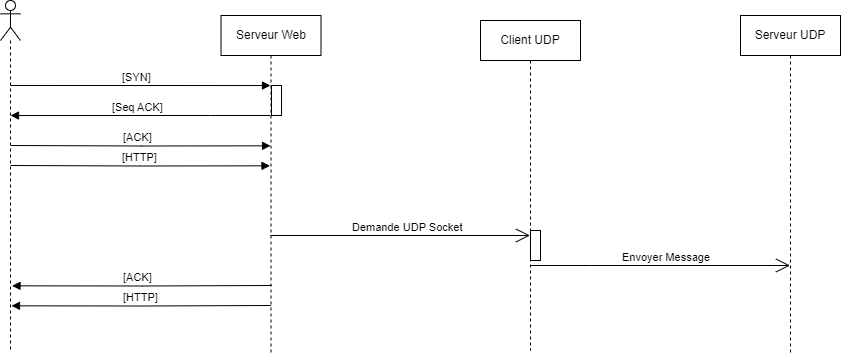

The diagram above was exported from draw.io. Its source (the exported page's mxGraphModel, read from the mxfile embedded in the PNG):
<mxGraphModel dx="956" dy="547" grid="1" gridSize="10" guides="1" tooltips="1" connect="1" arrows="1" fold="1" page="1" pageScale="1" pageWidth="500" pageHeight="300" math="0" shadow="0">
  <root>
    <mxCell id="0" />
    <mxCell id="1" parent="0" />
    <mxCell id="QaRLXiGyeRZp1iQP1lEA-5" value="" style="shape=umlLifeline;perimeter=lifelinePerimeter;whiteSpace=wrap;html=1;container=1;dropTarget=0;collapsible=0;recursiveResize=0;outlineConnect=0;portConstraint=eastwest;newEdgeStyle={&quot;curved&quot;:0,&quot;rounded&quot;:0};participant=umlActor;" vertex="1" parent="1">
      <mxGeometry x="70" y="125" width="20" height="350" as="geometry" />
    </mxCell>
    <mxCell id="QaRLXiGyeRZp1iQP1lEA-7" value="Serveur Web" style="shape=umlLifeline;perimeter=lifelinePerimeter;whiteSpace=wrap;html=1;container=1;dropTarget=0;collapsible=0;recursiveResize=0;outlineConnect=0;portConstraint=eastwest;newEdgeStyle={&quot;curved&quot;:0,&quot;rounded&quot;:0};" vertex="1" parent="1">
      <mxGeometry x="290.5" y="140" width="100" height="340" as="geometry" />
    </mxCell>
    <mxCell id="QaRLXiGyeRZp1iQP1lEA-18" value="" style="html=1;points=[[0,0,0,0,5],[0,1,0,0,-5],[1,0,0,0,5],[1,1,0,0,-5]];perimeter=orthogonalPerimeter;outlineConnect=0;targetShapes=umlLifeline;portConstraint=eastwest;newEdgeStyle={&quot;curved&quot;:0,&quot;rounded&quot;:0};" vertex="1" parent="QaRLXiGyeRZp1iQP1lEA-7">
      <mxGeometry x="50.5" y="70" width="10" height="30" as="geometry" />
    </mxCell>
    <mxCell id="QaRLXiGyeRZp1iQP1lEA-8" value="Client UDP" style="shape=umlLifeline;perimeter=lifelinePerimeter;whiteSpace=wrap;html=1;container=1;dropTarget=0;collapsible=0;recursiveResize=0;outlineConnect=0;portConstraint=eastwest;newEdgeStyle={&quot;curved&quot;:0,&quot;rounded&quot;:0};" vertex="1" parent="1">
      <mxGeometry x="550" y="145" width="100" height="330" as="geometry" />
    </mxCell>
    <mxCell id="QaRLXiGyeRZp1iQP1lEA-59" value="" style="html=1;points=[[0,0,0,0,5],[0,1,0,0,-5],[1,0,0,0,5],[1,1,0,0,-5]];perimeter=orthogonalPerimeter;outlineConnect=0;targetShapes=umlLifeline;portConstraint=eastwest;newEdgeStyle={&quot;curved&quot;:0,&quot;rounded&quot;:0};" vertex="1" parent="QaRLXiGyeRZp1iQP1lEA-8">
      <mxGeometry x="50" y="210" width="10" height="30" as="geometry" />
    </mxCell>
    <mxCell id="QaRLXiGyeRZp1iQP1lEA-9" value="Serveur UDP" style="shape=umlLifeline;perimeter=lifelinePerimeter;whiteSpace=wrap;html=1;container=1;dropTarget=0;collapsible=0;recursiveResize=0;outlineConnect=0;portConstraint=eastwest;newEdgeStyle={&quot;curved&quot;:0,&quot;rounded&quot;:0};" vertex="1" parent="1">
      <mxGeometry x="810" y="140" width="100" height="340" as="geometry" />
    </mxCell>
    <mxCell id="QaRLXiGyeRZp1iQP1lEA-20" value="" style="endArrow=block;endFill=1;html=1;edgeStyle=orthogonalEdgeStyle;align=left;verticalAlign=top;rounded=0;" edge="1" parent="1">
      <mxGeometry x="-1" relative="1" as="geometry">
        <mxPoint x="80" y="210" as="sourcePoint" />
        <mxPoint x="340" y="210.02857142857135" as="targetPoint" />
        <Array as="points">
          <mxPoint x="80" y="210" />
        </Array>
      </mxGeometry>
    </mxCell>
    <mxCell id="QaRLXiGyeRZp1iQP1lEA-21" value="[SYN]" style="edgeLabel;resizable=0;html=1;align=left;verticalAlign=bottom;" connectable="0" vertex="1" parent="QaRLXiGyeRZp1iQP1lEA-20">
      <mxGeometry x="-1" relative="1" as="geometry">
        <mxPoint x="110" as="offset" />
      </mxGeometry>
    </mxCell>
    <mxCell id="QaRLXiGyeRZp1iQP1lEA-33" value="" style="group" vertex="1" connectable="0" parent="1">
      <mxGeometry x="79.99857142857144" y="240" width="260.07142857142856" height="0.028571428571353863" as="geometry" />
    </mxCell>
    <mxCell id="QaRLXiGyeRZp1iQP1lEA-25" value="" style="endArrow=block;endFill=1;html=1;edgeStyle=orthogonalEdgeStyle;align=left;verticalAlign=top;rounded=0;movable=1;resizable=1;rotatable=1;deletable=1;editable=1;locked=0;connectable=1;" edge="1" parent="QaRLXiGyeRZp1iQP1lEA-33">
      <mxGeometry x="-1" relative="1" as="geometry">
        <mxPoint x="260.07142857142856" as="sourcePoint" />
        <mxPoint y="0.028571428571353863" as="targetPoint" />
        <Array as="points">
          <mxPoint x="200.07142857142856" />
          <mxPoint x="200.07142857142856" />
        </Array>
      </mxGeometry>
    </mxCell>
    <mxCell id="QaRLXiGyeRZp1iQP1lEA-27" value="[Seq ACK]" style="edgeLabel;resizable=1;html=1;align=left;verticalAlign=bottom;movable=1;rotatable=1;deletable=1;editable=1;locked=0;connectable=1;" connectable="0" vertex="1" parent="QaRLXiGyeRZp1iQP1lEA-33">
      <mxGeometry x="100.07142857142856" as="geometry" />
    </mxCell>
    <mxCell id="QaRLXiGyeRZp1iQP1lEA-34" value="" style="group" vertex="1" connectable="0" parent="1">
      <mxGeometry x="80.57" y="270" width="259.5" height="0.38999999999998636" as="geometry" />
    </mxCell>
    <mxCell id="QaRLXiGyeRZp1iQP1lEA-28" value="" style="endArrow=block;endFill=1;html=1;edgeStyle=orthogonalEdgeStyle;align=left;verticalAlign=top;rounded=0;targetPortConstraint=none;" edge="1" parent="QaRLXiGyeRZp1iQP1lEA-34">
      <mxGeometry x="-0.0769" y="20" relative="1" as="geometry">
        <mxPoint as="sourcePoint" />
        <mxPoint x="259.5" y="0.3185714285713743" as="targetPoint" />
        <mxPoint as="offset" />
      </mxGeometry>
    </mxCell>
    <mxCell id="QaRLXiGyeRZp1iQP1lEA-32" value="[ACK]" style="edgeLabel;resizable=0;html=1;align=left;verticalAlign=bottom;" connectable="0" vertex="1" parent="QaRLXiGyeRZp1iQP1lEA-34">
      <mxGeometry x="110" y="0.38999999999998636" as="geometry" />
    </mxCell>
    <mxCell id="QaRLXiGyeRZp1iQP1lEA-38" value="" style="group" vertex="1" connectable="0" parent="1">
      <mxGeometry x="80" y="290" width="259.5" height="0.38999999999998636" as="geometry" />
    </mxCell>
    <mxCell id="QaRLXiGyeRZp1iQP1lEA-39" value="" style="endArrow=block;endFill=1;html=1;edgeStyle=orthogonalEdgeStyle;align=left;verticalAlign=top;rounded=0;targetPortConstraint=none;" edge="1" parent="QaRLXiGyeRZp1iQP1lEA-38">
      <mxGeometry x="-0.0769" y="20" relative="1" as="geometry">
        <mxPoint as="sourcePoint" />
        <mxPoint x="259.5" y="0.3185714285713743" as="targetPoint" />
        <mxPoint as="offset" />
      </mxGeometry>
    </mxCell>
    <mxCell id="QaRLXiGyeRZp1iQP1lEA-40" value="[HTTP]" style="edgeLabel;resizable=0;html=1;align=left;verticalAlign=bottom;" connectable="0" vertex="1" parent="QaRLXiGyeRZp1iQP1lEA-38">
      <mxGeometry x="110" y="0.38999999999998636" as="geometry" />
    </mxCell>
    <mxCell id="QaRLXiGyeRZp1iQP1lEA-41" value="" style="group;direction=east;flipH=1;" vertex="1" connectable="0" parent="1">
      <mxGeometry x="81.5" y="410" width="259.5" height="0.38999999999998636" as="geometry" />
    </mxCell>
    <mxCell id="QaRLXiGyeRZp1iQP1lEA-42" value="" style="endArrow=block;endFill=1;html=1;edgeStyle=orthogonalEdgeStyle;align=left;verticalAlign=top;rounded=0;targetPortConstraint=none;" edge="1" parent="QaRLXiGyeRZp1iQP1lEA-41">
      <mxGeometry x="-0.0769" y="20" relative="1" as="geometry">
        <mxPoint x="259.5" as="sourcePoint" />
        <mxPoint y="0.3185714285713743" as="targetPoint" />
        <mxPoint as="offset" />
      </mxGeometry>
    </mxCell>
    <mxCell id="QaRLXiGyeRZp1iQP1lEA-47" value="[ACK]" style="edgeLabel;resizable=0;html=1;align=left;verticalAlign=bottom;" connectable="0" vertex="1" parent="1">
      <mxGeometry x="191" y="410" as="geometry" />
    </mxCell>
    <mxCell id="QaRLXiGyeRZp1iQP1lEA-49" value="" style="group" vertex="1" connectable="0" parent="1">
      <mxGeometry x="81" y="430" width="259.5" height="0.38999999999998636" as="geometry" />
    </mxCell>
    <mxCell id="QaRLXiGyeRZp1iQP1lEA-44" value="" style="group;flipV=0;flipH=1;" vertex="1" connectable="0" parent="QaRLXiGyeRZp1iQP1lEA-49">
      <mxGeometry width="259.5" height="0.38999999999998636" as="geometry" />
    </mxCell>
    <mxCell id="QaRLXiGyeRZp1iQP1lEA-45" value="" style="endArrow=block;endFill=1;html=1;edgeStyle=orthogonalEdgeStyle;align=left;verticalAlign=top;rounded=0;targetPortConstraint=none;" edge="1" parent="QaRLXiGyeRZp1iQP1lEA-44">
      <mxGeometry x="-0.0769" y="20" relative="1" as="geometry">
        <mxPoint x="259.5" as="sourcePoint" />
        <mxPoint y="0.3185714285713743" as="targetPoint" />
        <mxPoint as="offset" />
      </mxGeometry>
    </mxCell>
    <mxCell id="QaRLXiGyeRZp1iQP1lEA-48" value="[HTTP]" style="edgeLabel;resizable=0;html=1;align=left;verticalAlign=bottom;" connectable="0" vertex="1" parent="QaRLXiGyeRZp1iQP1lEA-49">
      <mxGeometry x="110" as="geometry" />
    </mxCell>
    <mxCell id="QaRLXiGyeRZp1iQP1lEA-57" value="" style="group" vertex="1" connectable="0" parent="1">
      <mxGeometry x="340.07" y="360" width="79.93" as="geometry" />
    </mxCell>
    <mxCell id="QaRLXiGyeRZp1iQP1lEA-55" value="" style="endArrow=open;endFill=1;endSize=12;html=1;rounded=0;" edge="1" parent="QaRLXiGyeRZp1iQP1lEA-57" target="QaRLXiGyeRZp1iQP1lEA-8">
      <mxGeometry width="160" relative="1" as="geometry">
        <mxPoint as="sourcePoint" />
        <mxPoint x="160" as="targetPoint" />
      </mxGeometry>
    </mxCell>
    <mxCell id="QaRLXiGyeRZp1iQP1lEA-56" value="Demande UDP Socket" style="edgeLabel;resizable=1;html=1;align=left;verticalAlign=bottom;movable=1;rotatable=1;deletable=1;editable=1;locked=0;connectable=1;" connectable="0" vertex="1" parent="QaRLXiGyeRZp1iQP1lEA-57">
      <mxGeometry x="79.93" as="geometry" />
    </mxCell>
    <mxCell id="QaRLXiGyeRZp1iQP1lEA-62" value="" style="group" vertex="1" connectable="0" parent="1">
      <mxGeometry x="599.9285714285713" y="390" width="259.57142857142867" as="geometry" />
    </mxCell>
    <mxCell id="QaRLXiGyeRZp1iQP1lEA-54" value="" style="endArrow=open;endFill=1;endSize=12;html=1;rounded=0;" edge="1" parent="QaRLXiGyeRZp1iQP1lEA-62">
      <mxGeometry width="160" relative="1" as="geometry">
        <mxPoint as="sourcePoint" />
        <mxPoint x="259.57142857142867" as="targetPoint" />
        <Array as="points">
          <mxPoint x="60.07142857142867" />
        </Array>
      </mxGeometry>
    </mxCell>
    <mxCell id="QaRLXiGyeRZp1iQP1lEA-58" value="Envoyer Message" style="edgeLabel;resizable=0;html=1;align=left;verticalAlign=bottom;" connectable="0" vertex="1" parent="QaRLXiGyeRZp1iQP1lEA-62">
      <mxGeometry x="90.07142857142867" as="geometry" />
    </mxCell>
  </root>
</mxGraphModel>